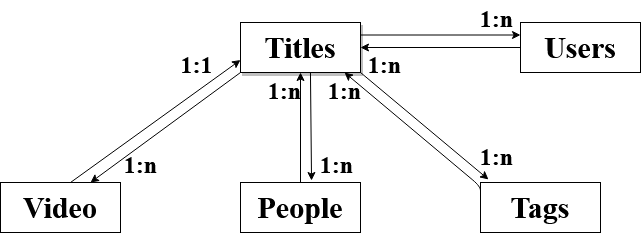

The diagram above was exported from draw.io. Its source (the exported page's mxGraphModel, read from the mxfile embedded in the PNG):
<mxGraphModel dx="1888" dy="541" grid="1" gridSize="12" guides="1" tooltips="1" connect="1" arrows="1" fold="1" page="1" pageScale="1" pageWidth="850" pageHeight="1100" background="#ffffff" math="0" shadow="0">
  <root>
    <mxCell id="0" />
    <mxCell id="1" parent="0" />
    <mxCell id="-uzT2177rojDc4RI5fUb-12" style="edgeStyle=orthogonalEdgeStyle;curved=0;rounded=0;sketch=0;orthogonalLoop=1;jettySize=auto;html=1;exitX=1;exitY=0.25;exitDx=0;exitDy=0;entryX=0;entryY=0.25;entryDx=0;entryDy=0;fontFamily=Times New Roman;fontSize=26;" edge="1" parent="1" source="-uzT2177rojDc4RI5fUb-1" target="-uzT2177rojDc4RI5fUb-2">
      <mxGeometry relative="1" as="geometry" />
    </mxCell>
    <mxCell id="-uzT2177rojDc4RI5fUb-1" value="&lt;font style=&quot;font-size: 30px&quot;&gt;Titles&lt;/font&gt;" style="rounded=0;whiteSpace=wrap;html=1;fontStyle=1;fontFamily=Times New Roman;labelBackgroundColor=#ffffff;shadow=1;" vertex="1" parent="1">
      <mxGeometry x="160" y="40" width="120" height="50" as="geometry" />
    </mxCell>
    <mxCell id="-uzT2177rojDc4RI5fUb-2" value="&lt;font style=&quot;font-size: 30px&quot;&gt;&lt;b&gt;Users&lt;/b&gt;&lt;/font&gt;" style="rounded=0;whiteSpace=wrap;html=1;fontFamily=Times New Roman;fontSize=26;" vertex="1" parent="1">
      <mxGeometry x="440" y="40" width="120" height="50" as="geometry" />
    </mxCell>
    <mxCell id="-uzT2177rojDc4RI5fUb-4" value="&lt;font style=&quot;font-size: 30px&quot; face=&quot;Times New Roman&quot;&gt;&lt;b&gt;Video&lt;/b&gt;&lt;/font&gt;" style="rounded=0;whiteSpace=wrap;html=1;" vertex="1" parent="1">
      <mxGeometry x="-80" y="200" width="120" height="50" as="geometry" />
    </mxCell>
    <mxCell id="-uzT2177rojDc4RI5fUb-5" value="&lt;font style=&quot;font-size: 30px&quot; face=&quot;Times New Roman&quot;&gt;&lt;b&gt;&lt;font style=&quot;font-size: 30px&quot;&gt;People&lt;/font&gt;&lt;/b&gt;&lt;/font&gt;" style="rounded=0;whiteSpace=wrap;html=1;" vertex="1" parent="1">
      <mxGeometry x="160" y="200" width="120" height="50" as="geometry" />
    </mxCell>
    <mxCell id="-uzT2177rojDc4RI5fUb-6" value="&lt;font style=&quot;font-size: 30px&quot;&gt;&lt;b&gt;Tags&lt;/b&gt;&lt;/font&gt;" style="rounded=0;whiteSpace=wrap;html=1;fontFamily=Times New Roman;fontSize=15;" vertex="1" parent="1">
      <mxGeometry x="400" y="200" width="120" height="50" as="geometry" />
    </mxCell>
    <mxCell id="-uzT2177rojDc4RI5fUb-9" value="" style="endArrow=classic;html=1;fontFamily=Times New Roman;fontSize=26;entryX=0;entryY=0.75;entryDx=0;entryDy=0;" edge="1" parent="1" target="-uzT2177rojDc4RI5fUb-1">
      <mxGeometry width="50" height="50" relative="1" as="geometry">
        <mxPoint x="-10" y="200" as="sourcePoint" />
        <mxPoint x="40" y="150" as="targetPoint" />
      </mxGeometry>
    </mxCell>
    <mxCell id="-uzT2177rojDc4RI5fUb-10" value="" style="endArrow=classic;html=1;fontFamily=Times New Roman;fontSize=26;entryX=0.75;entryY=0;entryDx=0;entryDy=0;exitX=0;exitY=1;exitDx=0;exitDy=0;" edge="1" parent="1" source="-uzT2177rojDc4RI5fUb-1" target="-uzT2177rojDc4RI5fUb-4">
      <mxGeometry width="50" height="50" relative="1" as="geometry">
        <mxPoint x="110" y="182" as="sourcePoint" />
        <mxPoint x="160" y="132" as="targetPoint" />
      </mxGeometry>
    </mxCell>
    <mxCell id="-uzT2177rojDc4RI5fUb-13" value="" style="endArrow=classic;html=1;fontFamily=Times New Roman;fontSize=26;exitX=0;exitY=0.5;exitDx=0;exitDy=0;entryX=1;entryY=0.5;entryDx=0;entryDy=0;" edge="1" parent="1" source="-uzT2177rojDc4RI5fUb-2" target="-uzT2177rojDc4RI5fUb-1">
      <mxGeometry width="50" height="50" relative="1" as="geometry">
        <mxPoint x="300" y="140" as="sourcePoint" />
        <mxPoint x="350" y="90" as="targetPoint" />
      </mxGeometry>
    </mxCell>
    <mxCell id="-uzT2177rojDc4RI5fUb-14" value="" style="endArrow=classic;html=1;fontFamily=Times New Roman;fontSize=26;exitX=0.5;exitY=0;exitDx=0;exitDy=0;entryX=0.5;entryY=1;entryDx=0;entryDy=0;" edge="1" parent="1" source="-uzT2177rojDc4RI5fUb-5" target="-uzT2177rojDc4RI5fUb-1">
      <mxGeometry width="50" height="50" relative="1" as="geometry">
        <mxPoint x="216" y="192" as="sourcePoint" />
        <mxPoint x="218" y="90" as="targetPoint" />
      </mxGeometry>
    </mxCell>
    <mxCell id="-uzT2177rojDc4RI5fUb-15" value="" style="endArrow=classic;html=1;fontFamily=Times New Roman;fontSize=26;entryX=0.592;entryY=-0.04;entryDx=0;entryDy=0;entryPerimeter=0;exitX=0.583;exitY=1;exitDx=0;exitDy=0;exitPerimeter=0;" edge="1" parent="1" source="-uzT2177rojDc4RI5fUb-1" target="-uzT2177rojDc4RI5fUb-5">
      <mxGeometry width="50" height="50" relative="1" as="geometry">
        <mxPoint x="231" y="84" as="sourcePoint" />
        <mxPoint x="350" y="252" as="targetPoint" />
      </mxGeometry>
    </mxCell>
    <mxCell id="-uzT2177rojDc4RI5fUb-17" value="" style="endArrow=classic;html=1;fontFamily=Times New Roman;fontSize=26;exitX=0;exitY=0.25;exitDx=0;exitDy=0;" edge="1" parent="1" source="-uzT2177rojDc4RI5fUb-6">
      <mxGeometry width="50" height="50" relative="1" as="geometry">
        <mxPoint x="396" y="211" as="sourcePoint" />
        <mxPoint x="264" y="90" as="targetPoint" />
        <Array as="points">
          <mxPoint x="400" y="204" />
        </Array>
      </mxGeometry>
    </mxCell>
    <mxCell id="-uzT2177rojDc4RI5fUb-21" value="" style="endArrow=classic;html=1;fontFamily=Times New Roman;fontSize=26;exitX=1;exitY=1;exitDx=0;exitDy=0;" edge="1" parent="1" source="-uzT2177rojDc4RI5fUb-1">
      <mxGeometry width="50" height="50" relative="1" as="geometry">
        <mxPoint x="350" y="250" as="sourcePoint" />
        <mxPoint x="408" y="197" as="targetPoint" />
      </mxGeometry>
    </mxCell>
    <mxCell id="-uzT2177rojDc4RI5fUb-24" value="&lt;font style=&quot;font-size: 24px&quot;&gt;&lt;b&gt;&lt;font style=&quot;font-size: 24px&quot;&gt;1:n&lt;/font&gt;&lt;/b&gt;&lt;/font&gt;" style="text;html=1;align=center;verticalAlign=middle;resizable=0;points=[];autosize=1;fontSize=26;fontFamily=Times New Roman;" vertex="1" parent="1">
      <mxGeometry x="280" y="64" width="48" height="36" as="geometry" />
    </mxCell>
    <mxCell id="-uzT2177rojDc4RI5fUb-25" value="&lt;font style=&quot;font-size: 24px&quot;&gt;&lt;b&gt;&lt;font style=&quot;font-size: 24px&quot;&gt;1:n&lt;/font&gt;&lt;/b&gt;&lt;/font&gt;" style="text;html=1;align=center;verticalAlign=middle;resizable=0;points=[];autosize=1;fontSize=26;fontFamily=Times New Roman;" vertex="1" parent="1">
      <mxGeometry x="392" y="18" width="48" height="36" as="geometry" />
    </mxCell>
    <mxCell id="-uzT2177rojDc4RI5fUb-26" value="&lt;font style=&quot;font-size: 24px&quot;&gt;&lt;b style=&quot;font-size: 24px;&quot;&gt;&lt;font style=&quot;font-size: 24px&quot;&gt;1:1&lt;/font&gt;&lt;/b&gt;&lt;/font&gt;" style="text;html=1;align=center;verticalAlign=middle;resizable=0;points=[];autosize=1;fontSize=24;fontFamily=Times New Roman;" vertex="1" parent="1">
      <mxGeometry x="92" y="64" width="48" height="36" as="geometry" />
    </mxCell>
    <mxCell id="-uzT2177rojDc4RI5fUb-27" value="&lt;font style=&quot;font-size: 24px&quot;&gt;&lt;b&gt;&lt;font style=&quot;font-size: 24px&quot;&gt;1:n&lt;/font&gt;&lt;/b&gt;&lt;/font&gt;" style="text;html=1;align=center;verticalAlign=middle;resizable=0;points=[];autosize=1;fontSize=26;fontFamily=Times New Roman;" vertex="1" parent="1">
      <mxGeometry x="36" y="164" width="48" height="36" as="geometry" />
    </mxCell>
    <mxCell id="-uzT2177rojDc4RI5fUb-28" value="&lt;font style=&quot;font-size: 24px&quot;&gt;&lt;b&gt;&lt;font style=&quot;font-size: 24px&quot;&gt;1:n&lt;/font&gt;&lt;/b&gt;&lt;/font&gt;" style="text;html=1;align=center;verticalAlign=middle;resizable=0;points=[];autosize=1;fontSize=26;fontFamily=Times New Roman;" vertex="1" parent="1">
      <mxGeometry x="180" y="90" width="48" height="36" as="geometry" />
    </mxCell>
    <mxCell id="-uzT2177rojDc4RI5fUb-29" value="&lt;font style=&quot;font-size: 24px&quot;&gt;&lt;b&gt;&lt;font style=&quot;font-size: 24px&quot;&gt;1:n&lt;/font&gt;&lt;/b&gt;&lt;/font&gt;" style="text;html=1;align=center;verticalAlign=middle;resizable=0;points=[];autosize=1;fontSize=26;fontFamily=Times New Roman;" vertex="1" parent="1">
      <mxGeometry x="232" y="164" width="48" height="36" as="geometry" />
    </mxCell>
    <mxCell id="-uzT2177rojDc4RI5fUb-30" value="&lt;font style=&quot;font-size: 24px&quot;&gt;&lt;b&gt;&lt;font style=&quot;font-size: 24px&quot;&gt;1:n&lt;/font&gt;&lt;/b&gt;&lt;/font&gt;" style="text;html=1;align=center;verticalAlign=middle;resizable=0;points=[];autosize=1;fontSize=26;fontFamily=Times New Roman;" vertex="1" parent="1">
      <mxGeometry x="240" y="90" width="48" height="36" as="geometry" />
    </mxCell>
    <mxCell id="-uzT2177rojDc4RI5fUb-31" value="&lt;font style=&quot;font-size: 24px&quot;&gt;&lt;b&gt;&lt;font style=&quot;font-size: 24px&quot;&gt;1:n&lt;/font&gt;&lt;/b&gt;&lt;/font&gt;" style="text;html=1;align=center;verticalAlign=middle;resizable=0;points=[];autosize=1;fontSize=26;fontFamily=Times New Roman;" vertex="1" parent="1">
      <mxGeometry x="392" y="156" width="48" height="36" as="geometry" />
    </mxCell>
  </root>
</mxGraphModel>